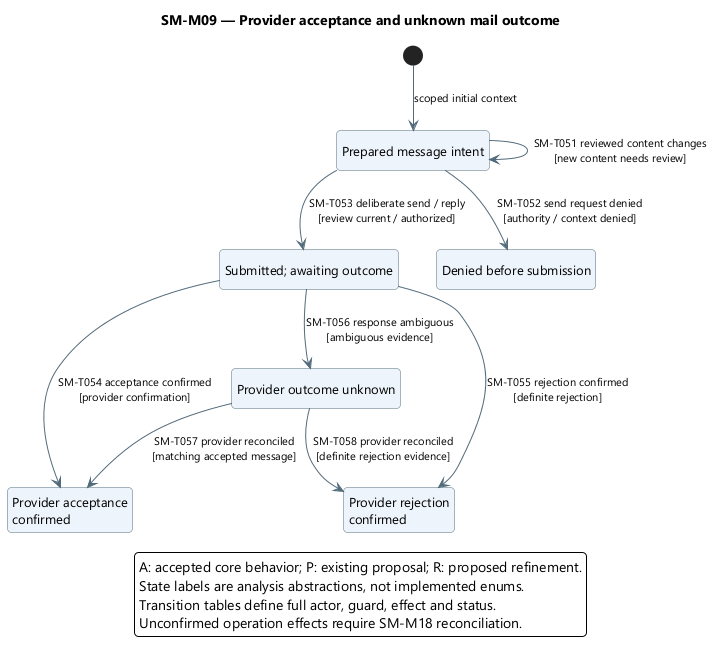

The diagram above was rendered by PlantUML. Its source (embedded in the PNG):
@startuml
skinparam backgroundColor white
skinparam defaultFontName Segoe UI
skinparam defaultFontSize 13
skinparam shadowing false
skinparam roundcorner 8
skinparam ArrowColor #526B7B
skinparam ArrowFontSize 11
skinparam stateBackgroundColor #EDF4FB
skinparam stateBorderColor #526B7B
skinparam stateStartColor #163E52
skinparam stateEndColor #163E52
skinparam noteBackgroundColor #FFF3DF
skinparam noteBorderColor #B99557
skinparam nodesep 38
skinparam ranksep 48
hide empty description
top to bottom direction

title SM-M09 — Provider acceptance and unknown mail outcome
state "Prepared message intent" as Prepared
state "Submitted; awaiting outcome" as InFlight
state "Provider acceptance\nconfirmed" as Accepted
state "Provider rejection\nconfirmed" as Rejected
state "Provider outcome unknown" as Unknown
state "Denied before submission" as Denied
[*] --> Prepared : scoped initial context
Prepared --> Prepared : SM-T051 reviewed content changes\n[new content needs review]
Prepared --> Denied : SM-T052 send request denied\n[authority / context denied]
Prepared --> InFlight : SM-T053 deliberate send / reply\n[review current / authorized]
InFlight --> Accepted : SM-T054 acceptance confirmed\n[provider confirmation]
InFlight --> Rejected : SM-T055 rejection confirmed\n[definite rejection]
InFlight --> Unknown : SM-T056 response ambiguous\n[ambiguous evidence]
Unknown --> Accepted : SM-T057 provider reconciled\n[matching accepted message]
Unknown --> Rejected : SM-T058 provider reconciled\n[definite rejection evidence]
legend bottom
A: accepted core behavior; P: existing proposal; R: proposed refinement.
State labels are analysis abstractions, not implemented enums.
Transition tables define full actor, guard, effect and status.
Unconfirmed operation effects require SM-M18 reconciliation.
endlegend
@enduml